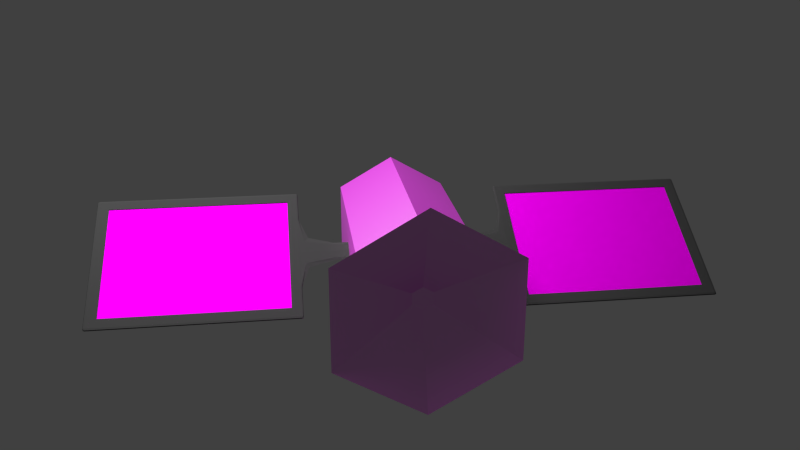 # Source: SS-Satellit.blend  (saved by Blender 2.73.0; exported with 4.5.12 LTS)
import bpy
from mathutils import Matrix  # noqa: F401  (used for matrix-valued properties, if any)

bpy.ops.wm.read_factory_settings(use_empty=True)
scene = bpy.context.scene
scene.name = 'Scene'

# ---- collections
col_collection_1 = bpy.data.collections.new('Collection 1'); scene.collection.children.link(col_collection_1)

# ---- images (referenced by path relative to the original .blend; pixels are not part of the script)
import os
ASSET_DIR = os.environ.get("B2B_ASSET_DIR", "")  # directory of the original .blend (textures are referenced by path, not embedded)
HERE = os.path.dirname(os.path.abspath(__file__))  # packed textures are extracted next to this script under _unpacked/

def load_image(name, relpath, width, height, colorspace="sRGB"):
    """Load a texture the original file referenced (path relative to the .blend, or extracted next to this script)."""
    p = next((c for c in (os.path.join(HERE, relpath), os.path.join(ASSET_DIR, relpath)) if relpath and os.path.exists(c)), "")
    if p:
        img = bpy.data.images.load(p, check_existing=True)
        img.name = name
    else:  # same state as the original file: an image datablock whose file is absent (Cycles renders it pink)
        img = bpy.data.images.new(name, width, height)
        img.source = "FILE"
        img.filepath = "//" + (relpath or name)
    img.colorspace_settings.name = colorspace
    return img
img_various0317_6_s_jpg_001 = load_image('Various0317_6_S.jpg.001', 'Various0317_6_S.jpg', 1024, 1024, 'sRGB')
img_metalgalvanized0019_1_s_jpg_001 = load_image('MetalGalvanized0019_1_S.jpg.001', 'MetalGalvanized0019_1_S.jpg', 1024, 1024, 'sRGB')
img_metal_bump_png_001 = load_image('metal bump.png.001', 'metal bump.png', 1024, 1024, 'Non-Color')

# ---- materials (node trees are filled in below, after node groups)
mat_material_003 = bpy.data.materials.new('Material.003')
mat_material_003.alpha_threshold = 0.0
mat_material_003.roughness = 0.5
mat_material_001 = bpy.data.materials.new('Material.001')
mat_material_001.alpha_threshold = 0.0
mat_material_001.roughness = 0.5
mat_material = bpy.data.materials.new('Material')
mat_material.alpha_threshold = 0.0
mat_material.roughness = 0.5
mat_material_004 = bpy.data.materials.new('Material.004')
mat_material_004.alpha_threshold = 0.0
mat_material_004.roughness = 0.5
mat_material_002 = bpy.data.materials.new('Material.002')
mat_material_002.alpha_threshold = 0.0
mat_material_002.roughness = 0.5

# ---- material node trees
mat_material_003.use_nodes = True; mat_material_003.node_tree.nodes.clear()
_N = mat_material_003.node_tree.nodes; _L = mat_material_003.node_tree.links
n0 = _N.new('ShaderNodeOutputMaterial'); n0.name = 'Material Output'; n0.location = (300, 300)
n1 = _N.new('ShaderNodeBsdfDiffuse'); n1.name = 'Diffuse BSDF'; n1.location = (41, 333)
n2 = _N.new('ShaderNodeTexImage'); n2.name = 'Image Texture'; n2.location = (-192, 357)
n2.width = 140
n2.image = img_various0317_6_s_jpg_001
_L.new(n1.outputs[0], n0.inputs[0])
_L.new(n2.outputs[0], n1.inputs[0])
n0.is_active_output = True
mat_material_001.use_nodes = True; mat_material_001.node_tree.nodes.clear()
_N = mat_material_001.node_tree.nodes; _L = mat_material_001.node_tree.links
n0 = _N.new('ShaderNodeOutputMaterial'); n0.name = 'Material Output'; n0.location = (419, 275)
n1 = _N.new('ShaderNodeMixShader'); n1.name = 'Mix Shader'; n1.location = (252, 286)
n2 = _N.new('ShaderNodeBsdfDiffuse'); n2.name = 'Diffuse BSDF'; n2.location = (36, 344)
n3 = _N.new('ShaderNodeTexImage'); n3.name = 'Image Texture'; n3.location = (-180, 384)
n3.width = 140
n3.image = img_metalgalvanized0019_1_s_jpg_001
n4 = _N.new('ShaderNodeBsdfAnisotropic'); n4.name = 'Glossy BSDF'; n4.location = (41, 184)
n4.distribution = 'GGX'
n4.inputs[1].default_value = 0.4183
n5 = _N.new('ShaderNodeTexImage'); n5.name = 'Image Texture.001'; n5.location = (-414, 111)
n5.width = 140
n5.image = img_metal_bump_png_001
n6 = _N.new('ShaderNodeBump'); n6.name = 'Bump'; n6.location = (-196, 111)
n6.inputs[0].default_value = 0.2636
n6.inputs[1].default_value = 0.1
n6.inputs[2].default_value = 1.0
_L.new(n2.outputs[0], n1.inputs[1])
_L.new(n1.outputs[0], n0.inputs[0])
_L.new(n4.outputs[0], n1.inputs[2])
_L.new(n3.outputs[0], n2.inputs[0])
_L.new(n6.outputs[0], n2.inputs[2])
_L.new(n6.outputs[0], n4.inputs[4])
_L.new(n5.outputs[0], n6.inputs[3])
n0.is_active_output = True
mat_material.use_nodes = True; mat_material.node_tree.nodes.clear()
_N = mat_material.node_tree.nodes; _L = mat_material.node_tree.links
n0 = _N.new('ShaderNodeOutputMaterial'); n0.name = 'Material Output'; n0.location = (300, 300)
n1 = _N.new('ShaderNodeEmission'); n1.name = 'Emission'; n1.location = (110, 300)
n1.inputs[0].default_value = (0.8, 0.8, 0.8, 1.0)
n1.inputs[1].default_value = 10.4
_L.new(n1.outputs[0], n0.inputs[0])
n0.is_active_output = True
mat_material_004.use_nodes = True; mat_material_004.node_tree.nodes.clear()
_N = mat_material_004.node_tree.nodes; _L = mat_material_004.node_tree.links
n0 = _N.new('ShaderNodeOutputMaterial'); n0.name = 'Material Output'; n0.location = (300, 300)
n1 = _N.new('ShaderNodeBsdfDiffuse'); n1.name = 'Diffuse BSDF'; n1.location = (10, 300)
n1.inputs[0].default_value = (0.05497, 0.05497, 0.05497, 1.0)
_L.new(n1.outputs[0], n0.inputs[0])
n0.is_active_output = True
mat_material_002.use_nodes = True; mat_material_002.node_tree.nodes.clear()
_N = mat_material_002.node_tree.nodes; _L = mat_material_002.node_tree.links
n0 = _N.new('ShaderNodeMixShader'); n0.name = 'Mix Shader'; n0.location = (187, 309)
n1 = _N.new('ShaderNodeOutputMaterial'); n1.name = 'Material Output'; n1.location = (391, 298)
n2 = _N.new('ShaderNodeBsdfDiffuse'); n2.name = 'Diffuse BSDF'; n2.location = (-90, 365)
n2.inputs[0].default_value = (0.2529, 0.2529, 0.2529, 1.0)
n3 = _N.new('ShaderNodeBsdfAnisotropic'); n3.name = 'Glossy BSDF'; n3.location = (-62, 190)
n3.distribution = 'GGX'
n3.inputs[1].default_value = 0.2236
_L.new(n2.outputs[0], n0.inputs[1])
_L.new(n0.outputs[0], n1.inputs[0])
_L.new(n3.outputs[0], n0.inputs[2])
n1.is_active_output = True

# ---- world
world_world = bpy.data.worlds.new('World'); scene.world = world_world
world_world.color = (0.05088, 0.05088, 0.05088)
world_world.use_sun_shadow = False
world_world.sun_shadow_jitter_overblur = 0.0
world_world.cycles.sampling_method = 'MANUAL'
world_world.cycles.sample_map_resolution = 256

# ---- cameras
cam_camera = bpy.data.cameras.new('Camera')
cam_camera.clip_end = 100.0
cam_camera.lens = 35.0
cam_camera.sensor_width = 32.0
cam_camera.sensor_height = 18.0
cam_camera.display_size = 2.0
cam_camera.dof.focus_distance = 0.0

# ---- meshes
me_plane_002 = bpy.data.meshes.new('Plane.002')
me_plane_002.from_pydata([(0.5191, -0.5348, -0.02275), (0.7632, -0.5348, -0.04346), (0.5191, 0.003055, -0.04226), (0.7632, 0.003055, -0.08074), (1.005, -0.5348, -0.02323), (1.005, 0.003055, -0.04315), (1.005, 0.5433, -0.02297), (0.7632, 0.5433, -0.04297), (0.5191, 0.5433, -0.02249), (1.005, 0.2075, -0.03811), (0.7632, 0.2075, -0.0713), (1.005, -0.2008, -0.03817), (0.7632, -0.2008, -0.07142), (0.6397, -0.5348, -0.03828), (0.886, -0.5348, -0.0384), (0.6397, 0.003055, -0.07112), (0.886, 0.003055, -0.07134), (1.094, 0.003055, -0.01427), (1.094, 0.5433, -0.007594), (0.5191, 0.2075, -0.03732), (0.5191, -0.2008, -0.03738), (0.4282, 0.5433, -0.006882), (0.4282, 0.003055, -0.01293), (1.094, -0.5348, -0.00768), (0.4282, -0.5348, -0.00696), (1.005, -0.8424, -0.007871), (0.7632, -0.8424, -0.01473), (0.5191, -0.8424, -0.007709), (0.6397, 0.5433, -0.03785), (0.886, 0.5433, -0.03797), (1.005, 0.8512, -0.00748), (0.7632, 0.8512, -0.01399), (0.5191, 0.8512, -0.007325), (0.886, 0.2075, -0.063), (0.6397, 0.2075, -0.0628), (0.886, -0.2008, -0.06311), (0.6397, -0.2008, -0.06291), (1.094, 0.2075, -0.0126), (1.094, -0.2008, -0.01262), (0.4282, 0.2075, -0.01142), (0.4282, -0.2008, -0.01144), (0.6397, -0.8424, -0.01297), (0.886, -0.8424, -0.01301), (1.094, -0.8424, -0.002603), (0.4282, -0.8424, -0.002359), (0.6397, 0.8512, -0.01233), (0.886, 0.8512, -0.01237), (1.094, 0.8512, -0.002473), (0.4282, 0.8512, -0.002241), (-0.5191, -0.5348, -0.02275), (-0.7632, -0.5348, -0.04346), (-0.5191, 0.003055, -0.04226), (-0.7632, 0.003055, -0.08074), (-1.005, -0.5348, -0.02323), (-1.005, 0.003055, -0.04315), (-1.005, 0.5433, -0.02297), (-0.7632, 0.5433, -0.04297), (-0.5191, 0.5433, -0.02249), (-1.005, 0.2075, -0.03811), (-0.7632, 0.2075, -0.0713), (-1.005, -0.2008, -0.03817), (-0.7632, -0.2008, -0.07142), (-0.6397, -0.5348, -0.03828), (-0.886, -0.5348, -0.0384), (-0.6397, 0.003055, -0.07112), (-0.886, 0.003055, -0.07134), (-1.094, 0.003055, -0.01427), (-1.094, 0.5433, -0.007594), (-0.5191, 0.2075, -0.03732), (-0.5191, -0.2008, -0.03738), (-0.4282, 0.5433, -0.006882), (-0.4282, 0.003055, -0.01293), (-1.094, -0.5348, -0.00768), (-0.4282, -0.5348, -0.00696), (-1.005, -0.8424, -0.007871), (-0.7632, -0.8424, -0.01473), (-0.5191, -0.8424, -0.007709), (-0.6397, 0.5433, -0.03785), (-0.886, 0.5433, -0.03797), (-1.005, 0.8512, -0.00748), (-0.7632, 0.8512, -0.01399), (-0.5191, 0.8512, -0.007325), (-0.886, 0.2075, -0.063), (-0.6397, 0.2075, -0.0628), (-0.886, -0.2008, -0.06311), (-0.6397, -0.2008, -0.06291), (-1.094, 0.2075, -0.0126), (-1.094, -0.2008, -0.01262), (-0.4282, 0.2075, -0.01142), (-0.4282, -0.2008, -0.01144), (-0.6397, -0.8424, -0.01297), (-0.886, -0.8424, -0.01301), (-1.094, -0.8424, -0.002603), (-0.4282, -0.8424, -0.002359), (-0.6397, 0.8512, -0.01233), (-0.886, 0.8512, -0.01237), (-1.094, 0.8512, -0.002473), (-0.4282, 0.8512, -0.002241)], [], [(0, 27, 44, 24), (0, 24, 40, 20), (0, 20, 36, 13), (0, 13, 41, 27), (1, 26, 41, 13), (1, 13, 36, 12), (1, 12, 35, 14), (1, 14, 42, 26), (2, 20, 40, 22), (2, 22, 39, 19), (2, 19, 34, 15), (2, 15, 36, 20), (3, 15, 34, 10), (3, 10, 33, 16), (3, 16, 35, 12), (3, 12, 36, 15), (4, 25, 42, 14), (4, 14, 35, 11), (4, 11, 38, 23), (4, 23, 43, 25), (5, 11, 35, 16), (5, 16, 33, 9), (5, 9, 37, 17), (5, 17, 38, 11), (6, 9, 33, 29), (6, 29, 46, 30), (6, 30, 47, 18), (6, 18, 37, 9), (7, 10, 34, 28), (7, 28, 45, 31), (7, 31, 46, 29), (7, 29, 33, 10), (8, 19, 39, 21), (8, 21, 48, 32), (8, 32, 45, 28), (8, 28, 34, 19), (49, 73, 93, 76), (49, 69, 89, 73), (49, 62, 85, 69), (49, 76, 90, 62), (50, 62, 90, 75), (50, 61, 85, 62), (50, 63, 84, 61), (50, 75, 91, 63), (51, 71, 89, 69), (51, 68, 88, 71), (51, 64, 83, 68), (51, 69, 85, 64), (52, 59, 83, 64), (52, 65, 82, 59), (52, 61, 84, 65), (52, 64, 85, 61), (53, 63, 91, 74), (53, 60, 84, 63), (53, 72, 87, 60), (53, 74, 92, 72), (54, 65, 84, 60), (54, 58, 82, 65), (54, 66, 86, 58), (54, 60, 87, 66), (55, 78, 82, 58), (55, 79, 95, 78), (55, 67, 96, 79), (55, 58, 86, 67), (56, 77, 83, 59), (56, 80, 94, 77), (56, 78, 95, 80), (56, 59, 82, 78), (57, 70, 88, 68), (57, 81, 97, 70), (57, 77, 94, 81), (57, 68, 83, 77)])
_uv = me_plane_002.uv_layers.new(name='UVMap')
_uv.uv.foreach_set('vector', [0.4305, 0.1816, 0.4305, 0.0, 0.498, 0.0, 0.498, 0.1816, 0.4305, 0.1816, 0.498, 0.1816, 0.498, 0.3788, 0.4305, 0.3788, 0.4305, 0.1816, 0.4305, 0.3788, 0.3409, 0.3788, 0.3409, 0.1816, 0.4305, 0.1816, 0.3409, 0.1816, 0.3409, 0.0, 0.4305, 0.0, 0.2491, 0.1816, 0.2491, 0.0, 0.3409, 0.0, 0.3409, 0.1816, 0.2491, 0.1816, 0.3409, 0.1816, 0.3409, 0.3788, 0.2491, 0.3788, 0.2491, 0.1816, 0.2491, 0.3788, 0.1578, 0.3788, 0.1578, 0.1816, 0.2491, 0.1816, 0.1578, 0.1816, 0.1578, 0.0, 0.2491, 0.0, 0.4305, 0.4992, 0.4305, 0.3788, 0.498, 0.3788, 0.498, 0.4992, 0.4305, 0.4992, 0.498, 0.4992, 0.498, 0.6199, 0.4305, 0.6199, 0.4305, 0.4992, 0.4305, 0.6199, 0.3409, 0.6199, 0.3409, 0.4992, 0.4305, 0.4992, 0.3409, 0.4992, 0.3409, 0.3788, 0.4305, 0.3788, 0.2491, 0.4992, 0.3409, 0.4992, 0.3409, 0.6199, 0.2491, 0.6199, 0.2491, 0.4992, 0.2491, 0.6199, 0.1578, 0.6199, 0.1578, 0.4992, 0.2491, 0.4992, 0.1578, 0.4992, 0.1578, 0.3788, 0.2491, 0.3788, 0.2491, 0.4992, 0.2491, 0.3788, 0.3409, 0.3788, 0.3409, 0.4992, 0.06976, 0.1816, 0.06976, 0.0, 0.1578, 0.0, 0.1578, 0.1816, 0.06976, 0.1816, 0.1578, 0.1816, 0.1578, 0.3788, 0.06976, 0.3788, 0.06976, 0.1816, 0.06976, 0.3788, 0.0033, 0.3788, 0.0033, 0.1816, 0.06976, 0.1816, 0.0033, 0.1816, 0.0033, 2.98e-08, 0.06976, 0.0, 0.06976, 0.4992, 0.06976, 0.3788, 0.1578, 0.3788, 0.1578, 0.4992, 0.06976, 0.4992, 0.1578, 0.4992, 0.1578, 0.6199, 0.06976, 0.6199, 0.06976, 0.4992, 0.06976, 0.6199, 0.0033, 0.6199, 0.0033, 0.4992, 0.06976, 0.4992, 0.0033, 0.4992, 0.0033, 0.3788, 0.06976, 0.3788, 0.06976, 0.8181, 0.06976, 0.6199, 0.1578, 0.6199, 0.1578, 0.8181, 0.06976, 0.8181, 0.1578, 0.8181, 0.1578, 1.0, 0.06976, 1.0, 0.06976, 0.8181, 0.06976, 1.0, 0.0033, 1.0, 0.0033, 0.8181, 0.06976, 0.8181, 0.0033, 0.8181, 0.0033, 0.6199, 0.06976, 0.6199, 0.2491, 0.8181, 0.2491, 0.6199, 0.3409, 0.6199, 0.3409, 0.8181, 0.2491, 0.8181, 0.3409, 0.8181, 0.3409, 1.0, 0.2491, 1.0, 0.2491, 0.8181, 0.2491, 1.0, 0.1578, 1.0, 0.1578, 0.8181, 0.2491, 0.8181, 0.1578, 0.8181, 0.1578, 0.6199, 0.2491, 0.6199, 0.4305, 0.8181, 0.4305, 0.6199, 0.498, 0.6199, 0.498, 0.8181, 0.4305, 0.8181, 0.498, 0.8181, 0.498, 1.0, 0.4305, 1.0, 0.4305, 0.8181, 0.4305, 1.0, 0.3409, 1.0, 0.3409, 0.8181, 0.4305, 0.8181, 0.3409, 0.8181, 0.3409, 0.6199, 0.4305, 0.6199, 0.5655, 0.1816, 0.498, 0.1816, 0.498, 2.98e-08, 0.5655, 2.98e-08, 0.5655, 0.1816, 0.5655, 0.3788, 0.498, 0.3788, 0.498, 0.1816, 0.5655, 0.1816, 0.6551, 0.1816, 0.6551, 0.3788, 0.5655, 0.3788, 0.5655, 0.1816, 0.5655, 2.98e-08, 0.6551, 2.98e-08, 0.6551, 0.1816, 0.7469, 0.1816, 0.6551, 0.1816, 0.6551, 2.98e-08, 0.7469, 2.98e-08, 0.7469, 0.1816, 0.7469, 0.3788, 0.6551, 0.3788, 0.6551, 0.1816, 0.7469, 0.1816, 0.8382, 0.1816, 0.8382, 0.3788, 0.7469, 0.3788, 0.7469, 0.1816, 0.7469, 2.98e-08, 0.8382, 2.98e-08, 0.8382, 0.1816, 0.5655, 0.4992, 0.498, 0.4992, 0.498, 0.3788, 0.5655, 0.3788, 0.5655, 0.4992, 0.5655, 0.6199, 0.498, 0.6199, 0.498, 0.4992, 0.5655, 0.4992, 0.6551, 0.4992, 0.6551, 0.6199, 0.5655, 0.6199, 0.5655, 0.4992, 0.5655, 0.3788, 0.6551, 0.3788, 0.6551, 0.4992, 0.7469, 0.4992, 0.7469, 0.6199, 0.6551, 0.6199, 0.6551, 0.4992, 0.7469, 0.4992, 0.8382, 0.4992, 0.8382, 0.6199, 0.7469, 0.6199, 0.7469, 0.4992, 0.7469, 0.3788, 0.8382, 0.3788, 0.8382, 0.4992, 0.7469, 0.4992, 0.6551, 0.4992, 0.6551, 0.3788, 0.7469, 0.3788, 0.9263, 0.1816, 0.8382, 0.1816, 0.8382, 2.98e-08, 0.9263, 2.98e-08, 0.9263, 0.1816, 0.9263, 0.3788, 0.8382, 0.3788, 0.8382, 0.1816, 0.9263, 0.1816, 0.9927, 0.1816, 0.9927, 0.3788, 0.9263, 0.3788, 0.9263, 0.1816, 0.9263, 2.98e-08, 0.9927, 0.0, 0.9927, 0.1816, 0.9263, 0.4992, 0.8382, 0.4992, 0.8382, 0.3788, 0.9263, 0.3788, 0.9263, 0.4992, 0.9263, 0.6199, 0.8382, 0.6199, 0.8382, 0.4992, 0.9263, 0.4992, 0.9927, 0.4992, 0.9927, 0.6199, 0.9263, 0.6199, 0.9263, 0.4992, 0.9263, 0.3788, 0.9927, 0.3788, 0.9927, 0.4992, 0.9263, 0.8181, 0.8382, 0.8181, 0.8382, 0.6199, 0.9263, 0.6199, 0.9263, 0.8181, 0.9263, 1.0, 0.8382, 1.0, 0.8382, 0.8181, 0.9263, 0.8181, 0.9927, 0.8181, 0.9927, 1.0, 0.9263, 1.0, 0.9263, 0.8181, 0.9263, 0.6199, 0.9927, 0.6199, 0.9927, 0.8181, 0.7469, 0.8181, 0.6551, 0.8181, 0.6551, 0.6199, 0.7469, 0.6199, 0.7469, 0.8181, 0.7469, 1.0, 0.6551, 1.0, 0.6551, 0.8181, 0.7469, 0.8181, 0.8382, 0.8181, 0.8382, 1.0, 0.7469, 1.0, 0.7469, 0.8181, 0.7469, 0.6199, 0.8382, 0.6199, 0.8382, 0.8181, 0.5655, 0.8181, 0.498, 0.8181, 0.498, 0.6199, 0.5655, 0.6199, 0.5655, 0.8181, 0.5655, 1.0, 0.498, 1.0, 0.498, 0.8181, 0.5655, 0.8181, 0.6551, 0.8181, 0.6551, 1.0, 0.5655, 1.0, 0.5655, 0.8181, 0.5655, 0.6199, 0.6551, 0.6199, 0.6551, 0.8181])
me_plane_002.materials.append(mat_material_003)
me_plane_002.use_remesh_preserve_volume = False
me_plane_002.use_remesh_preserve_attributes = False
me_plane_002.use_mirror_vertex_groups = False
me_plane_002.update()
me_cylinder_001 = bpy.data.meshes.new('Cylinder.001')
me_cylinder_001.from_pydata([(0.0, 1.0, -1.0), (0.0, 1.0, 1.0), (0.866, 0.5, -1.0), (0.866, 0.5, 1.0), (0.866, -0.5, -1.0), (0.866, -0.5, 1.0), (-8.742e-08, -1.0, -1.0), (-8.742e-08, -1.0, 1.0), (-0.866, -0.5, -1.0), (-0.866, -0.5, 1.0), (-0.866, 0.5, -1.0), (-0.866, 0.5, 1.0), (0.1504, 0.08681, 1.0), (2.844e-08, 0.1736, 1.0), (0.1504, -0.08681, 1.0), (-2.108e-09, -0.1736, 1.0), (-0.1504, -0.08681, 1.0), (-0.1504, 0.08681, 1.0)], [], [(0, 1, 3, 2), (2, 3, 5, 4), (4, 5, 7, 6), (6, 7, 9, 8), (10, 11, 1, 0), (8, 9, 11, 10), (0, 2, 4, 6, 8, 10), (13, 12, 3, 1), (12, 14, 5, 3), (14, 15, 7, 5), (15, 16, 9, 7), (16, 17, 11, 9), (17, 13, 1, 11)])
_uv = me_cylinder_001.uv_layers.new(name='UVMap')
_uv.uv.foreach_set('vector', [2.207, 0.5, 2.207, 2.207, 1.4, 2.207, 1.4, 0.5, 0.1903, 2.207, 0.1903, 0.5, 0.5936, 0.5, 0.5936, 2.207, 0.5936, 2.207, 0.5936, 0.5, 1.4, 0.5, 1.4, 2.207, 0.4064, 0.5, -1.207, 0.5, -1.207, 0.07335, 0.4064, 0.07335, 0.4064, -0.7799, -1.207, -0.7799, -1.207, -1.207, 0.4064, -1.207, 0.4064, 0.07335, -1.207, 0.07335, -1.207, -0.7799, 0.4064, -0.7799, -0.5081, 2.207, -1.207, 1.78, -1.207, 0.9266, -0.5081, 0.5, 0.1903, 0.9266, 0.1903, 1.78, 1.226, -0.4274, 1.105, -0.5014, 1.105, -1.207, 1.803, -0.7799, 1.105, -0.5014, 0.9836, -0.4274, 0.4064, -0.7799, 1.105, -1.207, 0.9836, -0.4274, 0.9836, -0.2792, 0.4064, 0.07335, 0.4064, -0.7799, 0.9836, -0.2792, 1.105, -0.2052, 1.105, 0.5, 0.4064, 0.07335, 1.105, -0.2052, 1.226, -0.2792, 1.803, 0.07335, 1.105, 0.5, 1.226, -0.2792, 1.226, -0.4274, 1.803, -0.7799, 1.803, 0.07335])
me_cylinder_001.materials.append(mat_material_001)
me_cylinder_001.use_remesh_preserve_volume = False
me_cylinder_001.use_remesh_preserve_attributes = False
me_cylinder_001.use_mirror_vertex_groups = False
me_cylinder_001.update()
me_plane_001 = bpy.data.meshes.new('Plane.001')
me_plane_001.from_pydata([(-1.0, -1.0, 0.0), (1.0, -1.0, 0.0), (-1.0, 1.0, 0.0), (1.0, 1.0, 0.0)], [], [(0, 1, 3, 2)])
me_plane_001.materials.append(mat_material)
me_plane_001.use_remesh_preserve_volume = False
me_plane_001.use_remesh_preserve_attributes = False
me_plane_001.use_mirror_vertex_groups = False
me_plane_001.update()
me_plane = bpy.data.meshes.new('Plane')
me_plane.from_pydata([(0.5191, -0.5348, -0.1011), (0.7632, -0.5348, -0.1146), (0.5191, 0.003055, -0.1146), (0.7632, 0.003055, -0.1416), (1.005, -0.5348, -0.1011), (1.005, 0.003055, -0.1146), (1.005, 0.5433, -0.1011), (0.7632, 0.5433, -0.1146), (0.5191, 0.5433, -0.1011), (1.13, 0.003055, 0.1004), (0.4282, 0.8512, 0.1022), (0.4282, 0.8512, -0.1928), (1.094, 0.8512, 0.1014), (1.094, 0.8512, -0.1928), (0.886, 0.8512, -0.2102), (0.6397, 0.8512, -0.2102), (0.3897, 0.8512, -0.1525), (1.136, 0.8512, -0.1525), (0.886, 0.8512, 0.06756), (0.6397, 0.8512, 0.0677), (0.3897, 0.8512, 0.07215), (1.136, 0.8512, 0.07202), (0.4282, -0.8424, 0.1018), (0.4282, -0.8424, -0.1928), (1.094, -0.8424, 0.101), (1.094, -0.8424, -0.1928), (0.886, -0.8424, -0.2102), (0.6397, -0.8424, -0.2102), (0.3897, -0.8424, -0.1525), (1.136, -0.8424, -0.1525), (0.886, -0.8424, 0.06535), (0.6397, -0.8424, 0.06549), (0.3897, -0.8424, 0.07213), (1.136, -0.8424, 0.07199), (0.4282, -0.2008, -0.2102), (0.4282, 0.2075, -0.2102), (1.005, 0.2075, -0.1112), (0.7632, 0.2075, -0.1348), (1.005, -0.2008, -0.1112), (0.7632, -0.2008, -0.1348), (0.6397, -0.5348, -0.1112), (0.886, -0.5348, -0.1112), (0.6397, 0.003055, -0.1348), (0.886, 0.003055, -0.1348), (1.094, -0.5348, -0.09094), (1.094, 0.003055, -0.09432), (1.094, 0.003055, -0.01427), (1.094, 0.5433, -0.007594), (0.5191, 0.2075, -0.1112), (0.5191, -0.2008, -0.1112), (0.4282, 0.003055, -0.09432), (0.4282, -0.5348, -0.09094), (0.4282, 0.5433, -0.006882), (0.4282, 0.003055, -0.01293), (1.094, -0.5348, -0.00768), (0.4282, -0.5348, -0.00696), (1.005, -0.8424, -0.007871), (1.005, -0.8424, -0.09094), (0.7632, -0.8424, -0.09432), (0.5191, -0.8424, -0.09094), (0.7632, -0.8424, -0.01473), (0.5191, -0.8424, -0.007709), (0.6397, 0.5433, -0.1112), (0.886, 0.5433, -0.1112), (1.094, 0.5433, -0.09094), (0.4282, 0.5433, -0.09094), (1.005, 0.8512, -0.00748), (1.005, 0.8512, -0.09094), (0.7632, 0.8512, -0.09432), (0.5191, 0.8512, -0.09094), (0.7632, 0.8512, -0.01399), (0.5191, 0.8512, -0.007325), (0.4282, 0.9931, -0.1525), (0.4282, -0.9917, -0.1525), (0.4282, -0.2008, 0.07074), (0.4282, 0.2075, 0.07081), (0.4282, 0.9931, 0.07207), (0.4282, -0.9917, 0.072), (1.094, -0.2008, -0.2102), (1.094, 0.2075, -0.2102), (1.094, 0.9931, -0.1525), (1.094, -0.9917, -0.1525), (1.094, -0.2008, 0.06669), (1.094, 0.2075, 0.06676), (1.094, 0.9931, 0.07204), (1.094, -0.9917, 0.07196), (0.3691, -0.1774, -0.166), (0.3691, 0.1838, -0.166), (0.3908, 0.9877, -0.1233), (0.6397, 0.9931, -0.1525), (0.886, 0.9931, -0.1525), (0.886, -0.9917, -0.1525), (0.6397, -0.9917, -0.1525), (0.3908, -0.9853, -0.1233), (1.136, -0.2008, -0.1525), (1.136, 0.2075, -0.1525), (1.134, 0.9877, -0.1233), (1.134, -0.9853, -0.1233), (0.3691, -0.1774, 0.08501), (0.3691, 0.1838, 0.08501), (0.3908, 0.9877, 0.04325), (0.6397, 0.9931, 0.07047), (0.886, 0.9931, 0.07046), (0.886, -0.9917, 0.07009), (0.6397, -0.9917, 0.0701), (0.3908, -0.9853, 0.04325), (1.136, -0.2008, 0.07032), (1.136, 0.2075, 0.07032), (1.134, 0.9877, 0.04324), (1.134, -0.9853, 0.04323), (1.13, 0.8512, 0.1083), (0.5191, 0.8512, 0.08483), (0.7632, 0.8512, 0.06199), (1.13, 0.8512, -0.19), (1.13, 0.9723, 0.1096), (0.5191, 0.8512, -0.2015), (0.7632, 0.8512, -0.2131), (0.3882, 0.8512, -0.04002), (1.138, 0.8512, -0.04002), (1.005, 0.8512, -0.2015), (1.005, 0.8512, 0.0843), (0.3941, 0.8512, -0.19), (0.3941, 0.8512, 0.1088), (0.4282, 0.9723, 0.1085), (0.4282, 0.5433, -0.2015), (1.094, 0.9723, 0.1083), (1.094, 0.5433, -0.2015), (0.3897, 0.5433, -0.1525), (1.136, 0.5433, -0.1525), (0.3897, 0.5433, 0.07157), (1.136, 0.5433, 0.07116), (1.13, -0.8424, 0.1082), (0.5191, -0.8424, 0.08351), (0.7632, -0.8424, 0.05948), (1.13, -0.8424, -0.19), (0.5191, -0.8424, -0.2015), (0.7632, -0.8424, -0.2131), (1.138, -0.8424, -0.04002), (0.3882, -0.8424, -0.04002), (1.005, -0.8424, -0.2015), (1.005, -0.8424, 0.08296), (0.3941, -0.8424, -0.19), (0.3941, -0.8424, 0.1087), (0.4282, -0.5348, 0.08608), (0.4282, -0.9669, -0.19), (1.094, -0.5348, 0.08361), (1.094, -0.9669, -0.19), (0.886, -0.9669, -0.19), (0.6397, -0.9669, -0.19), (0.3897, -0.9669, -0.1525), (1.136, -0.9669, -0.1525), (0.886, -0.9669, 0.1006), (0.6397, -0.9669, 0.1006), (0.3897, -0.9669, 0.07237), (1.136, -0.9669, 0.07234), (0.4282, -0.9669, 0.1082), (0.4282, 0.003055, 0.06563), (0.4282, 0.5433, 0.08634), (0.4282, -0.5348, -0.2015), (0.4282, 0.003055, -0.2131), (0.4282, 0.9723, -0.19), (0.4282, 1.0, -0.04002), (0.4282, -1.0, -0.04002), (0.5191, 0.9931, -0.1525), (0.3941, -0.9917, -0.1525), (0.5191, 0.9931, 0.07126), (0.3941, -0.9917, 0.07237), (1.094, 0.5433, 0.08391), (1.094, 0.003055, 0.06105), (1.094, -0.9669, 0.108), (1.094, 0.9723, -0.19), (1.094, 0.003055, -0.2131), (1.094, -0.5348, -0.2015), (1.094, -1.0, -0.04002), (1.094, 1.0, -0.04002), (1.13, -0.2008, -0.19), (1.13, 0.2075, -0.19), (1.13, 0.9931, -0.1525), (1.005, -0.9917, -0.1525), (1.13, -0.2008, 0.1015), (1.13, 0.2075, 0.1015), (1.13, 0.9931, 0.07235), (1.005, -0.9917, 0.07101), (1.136, 0.9931, -0.04002), (0.3897, -0.9917, -0.04002), (0.3897, 0.9931, -0.04002), (0.3569, -0.2355, -0.04002), (1.136, -0.9917, -0.04002), (0.3569, 0.2422, -0.04002), (0.886, -1.0, -0.04002), (0.6397, -1.0, -0.04002), (0.6397, 1.0, -0.04002), (0.886, 1.0, -0.04002), (1.138, 0.2075, -0.04002), (1.138, -0.2008, -0.04002), (0.886, 0.9723, -0.19), (0.6397, 0.9723, -0.19), (0.3897, 0.9723, -0.1525), (0.3584, 0.003055, -0.19), (0.3897, -0.5348, -0.1525), (0.2632, -0.101, -0.1525), (0.3941, -0.2008, -0.19), (0.2632, 0.1071, -0.1525), (0.3941, 0.2075, -0.19), (0.3941, 0.9931, -0.1525), (0.7632, 0.9931, -0.1525), (1.005, 0.9931, -0.1525), (0.7632, -0.9917, -0.1525), (0.5191, -0.9917, -0.1525), (1.136, -0.5348, -0.1525), (1.136, 0.003055, -0.1525), (1.136, 0.9723, -0.1525), (1.13, -0.9917, -0.1525), (0.886, 0.2075, -0.1289), (0.6397, 0.2075, -0.1289), (0.886, -0.2008, -0.1289), (0.6397, -0.2008, -0.1289), (1.094, 0.2075, -0.0126), (1.094, -0.2008, -0.01262), (1.094, 0.2075, -0.09347), (1.094, -0.2008, -0.09347), (0.4282, 0.2075, -0.01142), (0.4282, -0.2008, -0.01144), (0.4282, 0.2075, -0.09347), (0.4282, -0.2008, -0.09347), (0.6397, -0.8424, -0.01297), (0.886, -0.8424, -0.01301), (0.6397, -0.8424, -0.09347), (0.886, -0.8424, -0.09347), (1.094, -0.8424, -0.08841), (1.094, -0.8424, -0.002603), (0.4282, -0.8424, -0.08841), (0.4282, -0.8424, -0.002359), (0.6397, 0.8512, -0.01233), (0.886, 0.8512, -0.01237), (0.6397, 0.8512, -0.09347), (0.886, 0.8512, -0.09347), (1.094, 0.8512, -0.08841), (1.094, 0.8512, -0.002473), (0.4282, 0.8512, -0.08841), (0.4282, 0.8512, -0.002241), (0.886, 0.9723, 0.102), (0.6397, 0.9723, 0.1021), (0.3897, 0.9723, 0.07238), (0.3584, 0.003055, 0.1083), (0.3897, -0.5348, 0.07156), (0.2632, -0.101, 0.07243), (0.3941, -0.2008, 0.1042), (0.2632, 0.1071, 0.07243), (0.3941, 0.2075, 0.1042), (0.3941, 0.9931, 0.07238), (0.7632, 0.9931, 0.0702), (1.005, 0.9931, 0.07124), (0.7632, -0.9917, 0.06978), (0.5191, -0.9917, 0.07104), (1.136, -0.5348, 0.07115), (1.136, 0.003055, 0.07004), (1.136, 0.9723, 0.07235), (1.13, -0.9917, 0.07234), (1.13, 0.5433, 0.1048), (1.13, 0.5433, -0.19), (0.3882, 0.9723, -0.04002), (1.138, 0.5433, -0.04002), (0.3941, 0.5433, -0.19), (0.3941, 0.5433, 0.1065), (1.13, -0.9669, 0.1095), (0.5191, -0.9669, 0.1044), (0.7632, -0.9669, 0.09933), (1.13, -0.9669, -0.19), (0.5191, -0.9669, -0.19), (0.7632, -0.9669, -0.19), (1.138, -0.9669, -0.04002), (0.3882, -0.5348, -0.04002), (1.005, -0.9669, -0.19), (1.005, -0.9669, 0.1043), (0.3941, -0.9669, -0.19), (0.3941, -0.9669, 0.1097), (0.3941, -0.5348, 0.1064), (0.3941, 0.003055, 0.1034), (0.3941, 0.9723, 0.1097), (0.3941, -0.5348, -0.19), (0.3941, 0.003055, -0.19), (0.3941, 0.9723, -0.19), (0.5191, 1.0, -0.04002), (0.3941, -1.0, -0.04002), (1.005, 0.9723, 0.1052), (1.005, 0.9723, -0.19), (1.005, -1.0, -0.04002), (1.13, 1.0, -0.04002), (0.5191, -1.0, -0.04002), (1.138, 0.9723, -0.04002), (1.005, 1.0, -0.04002), (0.3882, -0.9669, -0.04002), (0.3941, 1.0, -0.04002), (0.3882, 0.5433, -0.04002), (1.138, -0.5348, -0.04002), (0.2632, -0.1357, -0.04002), (1.13, -1.0, -0.04002), (0.2632, 0.1418, -0.04002), (0.7632, -1.0, -0.04002), (0.7632, 1.0, -0.04002), (1.138, 0.003055, -0.04002), (0.7632, 0.9723, -0.19), (0.5191, 0.9723, -0.19), (0.2632, 0.003055, -0.19), (1.13, -0.5348, -0.19), (1.13, 0.003055, -0.19), (1.13, 0.9723, -0.19), (0.7632, 0.9723, 0.101), (0.5191, 0.9723, 0.1052), (0.2632, 0.003055, 0.1099), (1.13, -0.5348, 0.1048), (-0.5191, -0.5348, -0.1011), (-0.7632, -0.5348, -0.1146), (-0.5191, 0.003055, -0.1146), (-0.7632, 0.003055, -0.1416), (-1.005, -0.5348, -0.1011), (-1.005, 0.003055, -0.1146), (-1.005, 0.5433, -0.1011), (-0.7632, 0.5433, -0.1146), (-0.5191, 0.5433, -0.1011), (-1.13, 0.003055, 0.1004), (0.0, -0.101, -0.1525), (0.0, 0.1071, -0.1525), (0.0, -0.101, 0.07243), (0.0, 0.1071, 0.07243), (-0.4282, 0.8512, 0.1022), (-0.4282, 0.8512, -0.1928), (-1.094, 0.8512, 0.1014), (-1.094, 0.8512, -0.1928), (-0.886, 0.8512, -0.2102), (-0.6397, 0.8512, -0.2102), (-0.3897, 0.8512, -0.1525), (-1.136, 0.8512, -0.1525), (-0.886, 0.8512, 0.06756), (-0.6397, 0.8512, 0.0677), (-0.3897, 0.8512, 0.07215), (-1.136, 0.8512, 0.07202), (-0.4282, -0.8424, 0.1018), (-0.4282, -0.8424, -0.1928), (-1.094, -0.8424, 0.101), (-1.094, -0.8424, -0.1928), (-0.886, -0.8424, -0.2102), (-0.6397, -0.8424, -0.2102), (-0.3897, -0.8424, -0.1525), (-1.136, -0.8424, -0.1525), (-0.886, -0.8424, 0.06535), (-0.6397, -0.8424, 0.06549), (-0.3897, -0.8424, 0.07213), (-1.136, -0.8424, 0.07199), (-0.4282, -0.2008, -0.2102), (-0.4282, 0.2075, -0.2102), (0.0, 0.003055, 1.187e-09), (-1.005, 0.2075, -0.1112), (-0.7632, 0.2075, -0.1348), (-1.005, -0.2008, -0.1112), (-0.7632, -0.2008, -0.1348), (-0.6397, -0.5348, -0.1112), (-0.886, -0.5348, -0.1112), (0.0, 0.003055, -0.08756), (-0.6397, 0.003055, -0.1348), (-0.886, 0.003055, -0.1348), (0.0, -0.1357, -0.04378), (0.0, 0.1418, -0.04378), (-1.094, -0.5348, -0.09094), (-1.094, 0.003055, -0.09432), (-1.094, 0.003055, -0.01427), (-1.094, 0.5433, -0.007594), (-0.5191, 0.2075, -0.1112), (-0.5191, -0.2008, -0.1112), (-0.4282, 0.003055, -0.09432), (-0.4282, -0.5348, -0.09094), (-0.4282, 0.5433, -0.006882), (-0.4282, 0.003055, -0.01293), (-1.094, -0.5348, -0.00768), (-0.4282, -0.5348, -0.00696), (-1.005, -0.8424, -0.007871), (-1.005, -0.8424, -0.09094), (-0.7632, -0.8424, -0.09432), (-0.5191, -0.8424, -0.09094), (-0.7632, -0.8424, -0.01473), (-0.5191, -0.8424, -0.007709), (-0.6397, 0.5433, -0.1112), (-0.886, 0.5433, -0.1112), (-1.094, 0.5433, -0.09094), (-0.4282, 0.5433, -0.09094), (-1.005, 0.8512, -0.00748), (-1.005, 0.8512, -0.09094), (-0.7632, 0.8512, -0.09432), (-0.5191, 0.8512, -0.09094), (-0.7632, 0.8512, -0.01399), (-0.5191, 0.8512, -0.007325), (-0.4282, 0.9931, -0.1525), (-0.4282, -0.9917, -0.1525), (-0.4282, -0.2008, 0.07074), (-0.4282, 0.2075, 0.07081), (-0.4282, 0.9931, 0.07207), (-0.4282, -0.9917, 0.072), (-1.094, -0.2008, -0.2102), (-1.094, 0.2075, -0.2102), (-1.094, 0.9931, -0.1525), (-1.094, -0.9917, -0.1525), (-1.094, -0.2008, 0.06669), (-1.094, 0.2075, 0.06676), (-1.094, 0.9931, 0.07204), (-1.094, -0.9917, 0.07196), (-0.3691, -0.1774, -0.166), (-0.3691, 0.1838, -0.166), (-0.3908, 0.9877, -0.1233), (-0.6397, 0.9931, -0.1525), (-0.886, 0.9931, -0.1525), (-0.886, -0.9917, -0.1525), (-0.6397, -0.9917, -0.1525), (-0.3908, -0.9853, -0.1233), (-1.136, -0.2008, -0.1525), (-1.136, 0.2075, -0.1525), (-1.134, 0.9877, -0.1233), (-1.134, -0.9853, -0.1233), (-0.3691, -0.1774, 0.08501), (-0.3691, 0.1838, 0.08501), (-0.3908, 0.9877, 0.04325), (-0.6397, 0.9931, 0.07047), (-0.886, 0.9931, 0.07046), (-0.886, -0.9917, 0.07009), (-0.6397, -0.9917, 0.0701), (-0.3908, -0.9853, 0.04325), (-1.136, -0.2008, 0.07032), (-1.136, 0.2075, 0.07032), (-1.134, 0.9877, 0.04324), (-1.134, -0.9853, 0.04323), (-1.13, 0.8512, 0.1083), (-0.5191, 0.8512, 0.08483), (-0.7632, 0.8512, 0.06199), (-1.13, 0.8512, -0.19), (-1.13, 0.9723, 0.1096), (-0.5191, 0.8512, -0.2015), (-0.7632, 0.8512, -0.2131), (-0.3882, 0.8512, -0.04002), (-1.138, 0.8512, -0.04002), (-1.005, 0.8512, -0.2015), (-1.005, 0.8512, 0.0843), (-0.3941, 0.8512, -0.19), (-0.3941, 0.8512, 0.1088), (-0.4282, 0.9723, 0.1085), (-0.4282, 0.5433, -0.2015), (-1.094, 0.9723, 0.1083), (-1.094, 0.5433, -0.2015), (-0.3897, 0.5433, -0.1525), (-1.136, 0.5433, -0.1525), (-0.3897, 0.5433, 0.07157), (-1.136, 0.5433, 0.07116), (-1.13, -0.8424, 0.1082), (-0.5191, -0.8424, 0.08351), (-0.7632, -0.8424, 0.05948), (-1.13, -0.8424, -0.19), (-0.5191, -0.8424, -0.2015), (-0.7632, -0.8424, -0.2131), (-1.138, -0.8424, -0.04002), (-0.3882, -0.8424, -0.04002), (-1.005, -0.8424, -0.2015), (-1.005, -0.8424, 0.08296), (-0.3941, -0.8424, -0.19), (-0.3941, -0.8424, 0.1087), (-0.4282, -0.5348, 0.08608), (-0.4282, -0.9669, -0.19), (-1.094, -0.5348, 0.08361), (-1.094, -0.9669, -0.19), (-0.886, -0.9669, -0.19), (-0.6397, -0.9669, -0.19), (-0.3897, -0.9669, -0.1525), (-1.136, -0.9669, -0.1525), (-0.886, -0.9669, 0.1006), (-0.6397, -0.9669, 0.1006), (-0.3897, -0.9669, 0.07237), (-1.136, -0.9669, 0.07234), (-0.4282, -0.9669, 0.1082), (-0.4282, 0.003055, 0.06563), (-0.4282, 0.5433, 0.08634), (-0.4282, -0.5348, -0.2015), (-0.4282, 0.003055, -0.2131), (-0.4282, 0.9723, -0.19), (-0.4282, 1.0, -0.04002), (-0.4282, -1.0, -0.04002), (-0.5191, 0.9931, -0.1525), (-0.3941, -0.9917, -0.1525), (-0.5191, 0.9931, 0.07126), (-0.3941, -0.9917, 0.07237), (-1.094, 0.5433, 0.08391), (-1.094, 0.003055, 0.06105), (-1.094, -0.9669, 0.108), (-1.094, 0.9723, -0.19), (-1.094, 0.003055, -0.2131), (-1.094, -0.5348, -0.2015), (-1.094, -1.0, -0.04002), (-1.094, 1.0, -0.04002), (-1.13, -0.2008, -0.19), (-1.13, 0.2075, -0.19), (-1.13, 0.9931, -0.1525), (-1.005, -0.9917, -0.1525), (-1.13, -0.2008, 0.1015), (-1.13, 0.2075, 0.1015), (-1.13, 0.9931, 0.07235), (-1.005, -0.9917, 0.07101), (-1.136, 0.9931, -0.04002), (-0.3897, -0.9917, -0.04002), (-0.3897, 0.9931, -0.04002), (-0.3569, -0.2355, -0.04002), (-1.136, -0.9917, -0.04002), (0.0, 0.1418, -0.04002), (-0.3569, 0.2422, -0.04002), (-0.886, -1.0, -0.04002), (-0.6397, -1.0, -0.04002), (-0.6397, 1.0, -0.04002), (-0.886, 1.0, -0.04002), (-1.138, 0.2075, -0.04002), (-1.138, -0.2008, -0.04002), (0.0, -0.1357, -0.04002), (-0.886, 0.9723, -0.19), (-0.6397, 0.9723, -0.19), (-0.3897, 0.9723, -0.1525), (-0.3584, 0.003055, -0.19), (0.0, 0.003055, -0.19), (-0.3897, -0.5348, -0.1525), (-0.2632, -0.101, -0.1525), (-0.3941, -0.2008, -0.19), (-0.2632, 0.1071, -0.1525), (-0.3941, 0.2075, -0.19), (-0.3941, 0.9931, -0.1525), (-0.7632, 0.9931, -0.1525), (-1.005, 0.9931, -0.1525), (-0.7632, -0.9917, -0.1525), (-0.5191, -0.9917, -0.1525), (-1.136, -0.5348, -0.1525), (-1.136, 0.003055, -0.1525), (-1.136, 0.9723, -0.1525), (-1.13, -0.9917, -0.1525), (-0.886, 0.2075, -0.1289), (-0.6397, 0.2075, -0.1289), (-0.886, -0.2008, -0.1289), (-0.6397, -0.2008, -0.1289), (-1.094, 0.2075, -0.0126), (-1.094, -0.2008, -0.01262), (-1.094, 0.2075, -0.09347), (-1.094, -0.2008, -0.09347), (-0.4282, 0.2075, -0.01142), (-0.4282, -0.2008, -0.01144), (-0.4282, 0.2075, -0.09347), (-0.4282, -0.2008, -0.09347), (-0.6397, -0.8424, -0.01297), (-0.886, -0.8424, -0.01301), (-0.6397, -0.8424, -0.09347), (-0.886, -0.8424, -0.09347), (-1.094, -0.8424, -0.08841), (-1.094, -0.8424, -0.002603), (-0.4282, -0.8424, -0.08841), (-0.4282, -0.8424, -0.002359), (-0.6397, 0.8512, -0.01233), (-0.886, 0.8512, -0.01237), (-0.6397, 0.8512, -0.09347), (-0.886, 0.8512, -0.09347), (-1.094, 0.8512, -0.08841), (-1.094, 0.8512, -0.002473), (-0.4282, 0.8512, -0.08841), (-0.4282, 0.8512, -0.002241), (-0.886, 0.9723, 0.102), (-0.6397, 0.9723, 0.1021), (-0.3897, 0.9723, 0.07238), (-0.3584, 0.003055, 0.1083), (0.0, 0.003055, 0.1099), (-0.3897, -0.5348, 0.07156), (-0.2632, -0.101, 0.07243), (-0.3941, -0.2008, 0.1042), (-0.2632, 0.1071, 0.07243), (-0.3941, 0.2075, 0.1042), (-0.3941, 0.9931, 0.07238), (-0.7632, 0.9931, 0.0702), (-1.005, 0.9931, 0.07124), (0.0, 0.1071, -0.01095), (-0.7632, -0.9917, 0.06978), (-0.5191, -0.9917, 0.07104), (-1.136, -0.5348, 0.07115), (0.0, -0.101, -0.01095), (-1.136, 0.003055, 0.07004), (-1.136, 0.9723, 0.07235), (-1.13, -0.9917, 0.07234), (-1.13, 0.5433, 0.1048), (-1.13, 0.5433, -0.19), (-0.3882, 0.9723, -0.04002), (-1.138, 0.5433, -0.04002), (-0.3941, 0.5433, -0.19), (-0.3941, 0.5433, 0.1065), (-1.13, -0.9669, 0.1095), (-0.5191, -0.9669, 0.1044), (-0.7632, -0.9669, 0.09933), (-1.13, -0.9669, -0.19), (0.0, 0.1071, -0.07662), (-0.5191, -0.9669, -0.19), (-0.7632, -0.9669, -0.19), (-1.138, -0.9669, -0.04002), (0.0, -0.101, -0.07662), (-0.3882, -0.5348, -0.04002), (-1.005, -0.9669, -0.19), (-1.005, -0.9669, 0.1043), (-0.3941, -0.9669, -0.19), (-0.3941, -0.9669, 0.1097), (-0.3941, -0.5348, 0.1064), (-0.3941, 0.003055, 0.1034), (-0.3941, 0.9723, 0.1097), (-0.3941, -0.5348, -0.19), (-0.3941, 0.003055, -0.19), (-0.3941, 0.9723, -0.19), (-0.5191, 1.0, -0.04002), (-0.3941, -1.0, -0.04002), (-1.005, 0.9723, 0.1052), (-1.005, 0.9723, -0.19), (-1.005, -1.0, -0.04002), (-1.13, 1.0, -0.04002), (-0.5191, -1.0, -0.04002), (-1.138, 0.9723, -0.04002), (-1.005, 1.0, -0.04002), (-0.3882, -0.9669, -0.04002), (-0.3941, 1.0, -0.04002), (-0.3882, 0.5433, -0.04002), (-1.138, -0.5348, -0.04002), (-0.2632, -0.1357, -0.04002), (-1.13, -1.0, -0.04002), (-0.2632, 0.1418, -0.04002), (-0.7632, -1.0, -0.04002), (-0.7632, 1.0, -0.04002), (-1.138, 0.003055, -0.04002), (-0.7632, 0.9723, -0.19), (-0.5191, 0.9723, -0.19), (-0.2632, 0.003055, -0.19), (-1.13, -0.5348, -0.19), (-1.13, 0.003055, -0.19), (-1.13, 0.9723, -0.19), (-0.7632, 0.9723, 0.101), (-0.5191, 0.9723, 0.1052), (-0.2632, 0.003055, 0.1099), (-1.13, -0.5348, 0.1048)], [], [(0, 51, 231, 59), (0, 59, 227, 40), (0, 40, 216, 49), (0, 49, 224, 51), (1, 40, 227, 58), (1, 58, 228, 41), (1, 41, 215, 39), (1, 39, 216, 40), (2, 50, 224, 49), (2, 49, 216, 42), (2, 42, 214, 48), (2, 48, 223, 50), (3, 37, 214, 42), (3, 42, 216, 39), (3, 39, 215, 43), (3, 43, 213, 37), (4, 41, 228, 57), (4, 57, 229, 44), (4, 44, 220, 38), (4, 38, 215, 41), (5, 43, 215, 38), (5, 38, 220, 45), (5, 45, 219, 36), (5, 36, 213, 43), (227, 59, 135, 27), (46, 217, 83, 168), (55, 232, 22, 143), (61, 225, 31, 132), (229, 57, 139, 25), (51, 224, 34, 158), (44, 229, 25, 172), (58, 227, 27, 136), (222, 55, 143, 74), (232, 61, 132, 22), (231, 51, 158, 23), (56, 230, 24, 140), (228, 58, 136, 26), (60, 226, 30, 133), (237, 64, 126, 13), (226, 56, 140, 30), (50, 223, 35, 159), (239, 69, 115, 11), (236, 67, 119, 14), (225, 60, 133, 31), (64, 219, 79, 126), (224, 50, 159, 34), (69, 235, 15, 115), (53, 222, 74, 156), (230, 54, 145, 24), (233, 71, 111, 19), (67, 237, 13, 119), (217, 47, 167, 83), (235, 68, 116, 15), (221, 53, 156, 75), (219, 45, 171, 79), (54, 218, 82, 145), (71, 240, 10, 111), (6, 63, 213, 36), (6, 36, 219, 64), (6, 64, 237, 67), (6, 67, 236, 63), (238, 66, 120, 12), (47, 238, 12, 167), (68, 236, 14, 116), (45, 220, 78, 171), (65, 239, 11, 124), (52, 221, 75, 157), (234, 70, 112, 18), (7, 62, 214, 37), (7, 37, 213, 63), (7, 63, 236, 68), (7, 68, 235, 62), (8, 65, 223, 48), (8, 48, 214, 62), (8, 62, 235, 69), (8, 69, 239, 65), (218, 46, 168, 82), (66, 234, 18, 120), (59, 231, 23, 135), (223, 65, 124, 35), (57, 228, 26, 139), (240, 52, 157, 10), (220, 44, 172, 78), (70, 233, 19, 112), (259, 130, 107, 180), (259, 110, 21, 130), (259, 167, 12, 110), (259, 180, 83, 167), (260, 113, 13, 126), (260, 128, 17, 113), (260, 176, 95, 128), (260, 126, 79, 176), (261, 197, 88, 185), (261, 117, 16, 197), (261, 243, 20, 117), (261, 185, 100, 243), (262, 128, 95, 193), (262, 118, 17, 128), (262, 130, 21, 118), (262, 193, 107, 130), (263, 121, 16, 127), (263, 124, 11, 121), (263, 203, 35, 124), (263, 127, 87, 203), (264, 157, 75, 249), (264, 122, 10, 157), (264, 129, 20, 122), (264, 249, 99, 129), (265, 154, 109, 258), (114, 110, 12, 125), (265, 131, 33, 154), (265, 169, 24, 131), (265, 258, 85, 169), (266, 152, 104, 254), (266, 132, 31, 152), (266, 155, 22, 132), (266, 254, 77, 155), (267, 151, 103, 253), (267, 133, 30, 151), (267, 152, 31, 133), (267, 253, 104, 152), (268, 134, 25, 146), (268, 150, 29, 134), (268, 212, 97, 150), (268, 146, 81, 212), (269, 135, 23, 144), (269, 148, 27, 135), (269, 208, 92, 148), (269, 144, 73, 208), (270, 136, 27, 148), (270, 147, 26, 136), (270, 207, 91, 147), (270, 148, 92, 207), (271, 150, 97, 187), (271, 137, 29, 150), (271, 154, 33, 137), (271, 187, 109, 154), (272, 199, 86, 186), (272, 138, 28, 199), (272, 245, 32, 138), (272, 186, 98, 245), (273, 139, 26, 147), (273, 146, 25, 139), (273, 178, 81, 146), (273, 147, 91, 178), (274, 169, 85, 182), (274, 140, 24, 169), (274, 151, 30, 140), (274, 182, 103, 151), (275, 141, 28, 149), (275, 144, 23, 141), (275, 164, 73, 144), (275, 149, 93, 164), (276, 155, 77, 166), (276, 142, 22, 155), (276, 153, 32, 142), (276, 166, 105, 153), (277, 143, 22, 142), (277, 247, 74, 143), (277, 245, 98, 247), (277, 142, 32, 245), (278, 156, 74, 247), (278, 249, 75, 156), (278, 244, 99, 249), (278, 247, 98, 244), (279, 123, 10, 122), (279, 250, 76, 123), (279, 243, 100, 250), (279, 122, 20, 243), (280, 201, 86, 199), (280, 158, 34, 201), (280, 141, 23, 158), (280, 199, 28, 141), (281, 203, 87, 198), (281, 159, 35, 203), (281, 201, 34, 159), (281, 198, 86, 201), (282, 204, 88, 197), (282, 160, 72, 204), (282, 121, 11, 160), (282, 197, 16, 121), (283, 163, 89, 191), (283, 161, 72, 163), (283, 165, 76, 161), (283, 191, 101, 165), (284, 164, 93, 184), (284, 162, 73, 164), (284, 166, 77, 162), (284, 184, 105, 166), (285, 125, 12, 120), (285, 252, 84, 125), (285, 241, 102, 252), (285, 120, 18, 241), (286, 206, 90, 195), (286, 170, 80, 206), (286, 119, 13, 170), (286, 195, 14, 119), (287, 178, 91, 189), (287, 173, 81, 178), (287, 182, 85, 173), (287, 189, 103, 182), (288, 177, 96, 183), (288, 174, 80, 177), (288, 181, 84, 174), (288, 183, 108, 181), (289, 208, 73, 162), (289, 190, 92, 208), (289, 254, 104, 190), (289, 162, 77, 254), (290, 211, 17, 118), (290, 183, 96, 211), (290, 257, 108, 183), (290, 118, 21, 257), (291, 206, 80, 174), (291, 192, 90, 206), (291, 252, 102, 192), (291, 174, 84, 252), (292, 149, 28, 138), (292, 184, 93, 149), (292, 153, 105, 184), (292, 138, 32, 153), (293, 204, 72, 161), (293, 185, 88, 204), (293, 250, 100, 185), (293, 161, 76, 250), (294, 127, 16, 117), (294, 188, 87, 127), (294, 129, 99, 188), (294, 117, 20, 129), (295, 209, 29, 137), (295, 194, 94, 209), (295, 255, 106, 194), (295, 137, 33, 255), (296, 200, 322, 516), (296, 186, 86, 200), (296, 246, 98, 186), (296, 516, 324, 246), (297, 212, 81, 173), (297, 187, 97, 212), (297, 258, 109, 187), (297, 173, 85, 258), (298, 202, 87, 188), (298, 508, 323, 202), (298, 248, 325, 508), (298, 188, 99, 248), (299, 207, 92, 190), (299, 189, 91, 207), (299, 253, 103, 189), (299, 190, 104, 253), (300, 205, 90, 192), (300, 191, 89, 205), (300, 251, 101, 191), (300, 192, 102, 251), (301, 210, 94, 194), (301, 193, 95, 210), (301, 256, 107, 193), (301, 194, 106, 256), (302, 205, 89, 196), (302, 195, 90, 205), (302, 116, 14, 195), (302, 196, 15, 116), (303, 163, 72, 160), (303, 196, 89, 163), (303, 115, 15, 196), (303, 160, 11, 115), (304, 202, 323, 521), (304, 198, 87, 202), (304, 200, 86, 198), (304, 521, 322, 200), (305, 175, 78, 172), (305, 209, 94, 175), (305, 134, 29, 209), (305, 172, 25, 134), (306, 176, 79, 171), (306, 210, 95, 176), (306, 175, 94, 210), (306, 171, 78, 175), (307, 177, 80, 170), (307, 211, 96, 177), (307, 113, 17, 211), (307, 170, 13, 113), (308, 241, 18, 112), (308, 251, 102, 241), (308, 242, 101, 251), (308, 112, 19, 242), (309, 242, 19, 111), (309, 165, 101, 242), (309, 123, 76, 165), (309, 111, 10, 123), (310, 244, 98, 246), (310, 248, 99, 244), (310, 568, 325, 248), (310, 246, 324, 568), (311, 255, 33, 131), (311, 179, 106, 255), (311, 145, 82, 179), (311, 131, 24, 145), (9, 256, 106, 179), (9, 180, 107, 256), (9, 168, 83, 180), (9, 179, 82, 168), (114, 257, 21, 110), (114, 181, 108, 257), (114, 125, 84, 181), (312, 379, 554, 371), (312, 357, 550, 379), (312, 369, 539, 357), (312, 371, 547, 369), (313, 378, 550, 357), (313, 358, 551, 378), (313, 356, 538, 358), (313, 357, 539, 356), (314, 369, 547, 370), (314, 360, 539, 369), (314, 368, 537, 360), (314, 370, 546, 368), (315, 360, 537, 354), (315, 356, 539, 360), (315, 361, 538, 356), (315, 354, 536, 361), (316, 377, 551, 358), (316, 364, 552, 377), (316, 355, 543, 364), (316, 358, 538, 355), (317, 355, 538, 361), (317, 365, 543, 355), (317, 353, 542, 365), (317, 361, 536, 353), (550, 343, 455, 379), (366, 488, 403, 540), (375, 463, 338, 555), (381, 452, 347, 548), (552, 341, 459, 377), (371, 478, 350, 547), (364, 492, 341, 552), (378, 456, 343, 550), (545, 394, 463, 375), (555, 338, 452, 381), (554, 339, 478, 371), (376, 460, 340, 553), (363, 508, 323, 595), (551, 342, 456, 378), (380, 453, 346, 549), (595, 323, 521, 359), (560, 329, 446, 384), (549, 346, 460, 376), (370, 479, 351, 546), (562, 327, 435, 389), (577, 325, 508, 363), (599, 322, 516, 362), (359, 521, 322, 599), (559, 330, 439, 387), (548, 347, 453, 380), (384, 446, 399, 542), (547, 350, 479, 370), (389, 435, 331, 558), (373, 476, 394, 545), (362, 516, 324, 581), (553, 340, 465, 374), (556, 335, 431, 391), (387, 439, 329, 560), (540, 403, 487, 367), (352, 568, 325, 577), (558, 331, 436, 388), (544, 395, 476, 373), (542, 399, 491, 365), (374, 465, 402, 541), (391, 431, 326, 563), (318, 353, 536, 383), (318, 384, 542, 353), (318, 387, 560, 384), (318, 383, 559, 387), (561, 328, 440, 386), (367, 487, 328, 561), (581, 324, 568, 352), (388, 436, 330, 559), (365, 491, 398, 543), (385, 444, 327, 562), (372, 477, 395, 544), (557, 334, 432, 390), (319, 354, 537, 382), (319, 383, 536, 354), (319, 388, 559, 383), (319, 382, 558, 388), (320, 368, 546, 385), (320, 382, 537, 368), (320, 389, 558, 382), (320, 385, 562, 389), (541, 402, 488, 366), (386, 440, 334, 557), (379, 455, 339, 554), (546, 351, 444, 385), (377, 459, 342, 551), (563, 326, 477, 372), (543, 398, 492, 364), (390, 432, 335, 556), (585, 500, 427, 450), (585, 450, 337, 430), (585, 430, 328, 487), (585, 487, 403, 500), (586, 446, 329, 433), (586, 433, 333, 448), (586, 448, 415, 496), (586, 496, 399, 446), (587, 505, 408, 519), (587, 519, 332, 437), (587, 437, 336, 566), (587, 566, 420, 505), (588, 514, 415, 448), (588, 448, 333, 438), (588, 438, 337, 450), (588, 450, 427, 514), (589, 447, 332, 441), (589, 441, 327, 444), (589, 444, 351, 526), (589, 526, 407, 447), (590, 573, 395, 477), (590, 477, 326, 442), (590, 442, 336, 449), (590, 449, 419, 573), (591, 584, 429, 474), (434, 445, 328, 430), (591, 474, 349, 451), (591, 451, 340, 489), (591, 489, 405, 584), (592, 579, 424, 472), (592, 472, 347, 452), (592, 452, 338, 475), (592, 475, 397, 579), (593, 578, 423, 471), (593, 471, 346, 453), (593, 453, 347, 472), (593, 472, 424, 578), (594, 466, 341, 454), (594, 454, 345, 470), (594, 470, 417, 535), (594, 535, 401, 466), (596, 464, 339, 455), (596, 455, 343, 468), (596, 468, 412, 531), (596, 531, 393, 464), (597, 468, 343, 456), (597, 456, 342, 467), (597, 467, 411, 530), (597, 530, 412, 468), (598, 507, 417, 470), (598, 470, 345, 457), (598, 457, 349, 474), (598, 474, 429, 507), (600, 506, 406, 522), (600, 522, 344, 458), (600, 458, 348, 569), (600, 569, 418, 506), (601, 467, 342, 459), (601, 459, 341, 466), (601, 466, 401, 498), (601, 498, 411, 467), (602, 502, 405, 489), (602, 489, 340, 460), (602, 460, 346, 471), (602, 471, 423, 502), (603, 469, 344, 461), (603, 461, 339, 464), (603, 464, 393, 484), (603, 484, 413, 469), (604, 486, 397, 475), (604, 475, 338, 462), (604, 462, 348, 473), (604, 473, 425, 486), (605, 462, 338, 463), (605, 463, 394, 571), (605, 571, 418, 569), (605, 569, 348, 462), (606, 571, 394, 476), (606, 476, 395, 573), (606, 573, 419, 567), (606, 567, 418, 571), (607, 442, 326, 443), (607, 443, 396, 574), (607, 574, 420, 566), (607, 566, 336, 442), (608, 522, 406, 524), (608, 524, 350, 478), (608, 478, 339, 461), (608, 461, 344, 522), (609, 520, 407, 526), (609, 526, 351, 479), (609, 479, 350, 524), (609, 524, 406, 520), (610, 519, 408, 527), (610, 527, 392, 480), (610, 480, 327, 441), (610, 441, 332, 519), (611, 512, 409, 483), (611, 483, 392, 481), (611, 481, 396, 485), (611, 485, 421, 512), (612, 504, 413, 484), (612, 484, 393, 482), (612, 482, 397, 486), (612, 486, 425, 504), (613, 440, 328, 445), (613, 445, 404, 576), (613, 576, 422, 564), (613, 564, 334, 440), (614, 517, 410, 529), (614, 529, 400, 490), (614, 490, 329, 439), (614, 439, 330, 517), (615, 510, 411, 498), (615, 498, 401, 493), (615, 493, 405, 502), (615, 502, 423, 510), (616, 503, 416, 497), (616, 497, 400, 494), (616, 494, 404, 501), (616, 501, 428, 503), (617, 482, 393, 531), (617, 531, 412, 511), (617, 511, 424, 579), (617, 579, 397, 482), (618, 438, 333, 534), (618, 534, 416, 503), (618, 503, 428, 583), (618, 583, 337, 438), (619, 494, 400, 529), (619, 529, 410, 513), (619, 513, 422, 576), (619, 576, 404, 494), (620, 458, 344, 469), (620, 469, 413, 504), (620, 504, 425, 473), (620, 473, 348, 458), (621, 481, 392, 527), (621, 527, 408, 505), (621, 505, 420, 574), (621, 574, 396, 481), (622, 437, 332, 447), (622, 447, 407, 509), (622, 509, 419, 449), (622, 449, 336, 437), (623, 457, 345, 532), (623, 532, 414, 515), (623, 515, 426, 580), (623, 580, 349, 457), (624, 516, 322, 523), (624, 523, 406, 506), (624, 506, 418, 570), (624, 570, 324, 516), (625, 493, 401, 535), (625, 535, 417, 507), (625, 507, 429, 584), (625, 584, 405, 493), (626, 509, 407, 525), (626, 525, 323, 508), (626, 508, 325, 572), (626, 572, 419, 509), (627, 511, 412, 530), (627, 530, 411, 510), (627, 510, 423, 578), (627, 578, 424, 511), (628, 513, 410, 528), (628, 528, 409, 512), (628, 512, 421, 575), (628, 575, 422, 513), (629, 515, 414, 533), (629, 533, 415, 514), (629, 514, 427, 582), (629, 582, 426, 515), (630, 518, 409, 528), (630, 528, 410, 517), (630, 517, 330, 436), (630, 436, 331, 518), (631, 480, 392, 483), (631, 483, 409, 518), (631, 518, 331, 435), (631, 435, 327, 480), (632, 521, 323, 525), (632, 525, 407, 520), (632, 520, 406, 523), (632, 523, 322, 521), (633, 492, 398, 495), (633, 495, 414, 532), (633, 532, 345, 454), (633, 454, 341, 492), (634, 491, 399, 496), (634, 496, 415, 533), (634, 533, 414, 495), (634, 495, 398, 491), (635, 490, 400, 497), (635, 497, 416, 534), (635, 534, 333, 433), (635, 433, 329, 490), (636, 432, 334, 564), (636, 564, 422, 575), (636, 575, 421, 565), (636, 565, 335, 432), (637, 431, 335, 565), (637, 565, 421, 485), (637, 485, 396, 443), (637, 443, 326, 431), (638, 570, 418, 567), (638, 567, 419, 572), (638, 572, 325, 568), (638, 568, 324, 570), (639, 451, 349, 580), (639, 580, 426, 499), (639, 499, 402, 465), (639, 465, 340, 451), (321, 499, 426, 582), (321, 582, 427, 500), (321, 500, 403, 488), (321, 488, 402, 499), (434, 430, 337, 583), (434, 583, 428, 501), (434, 501, 404, 445)])
me_plane.materials.append(mat_material_004)
me_plane.use_remesh_preserve_volume = False
me_plane.use_remesh_preserve_attributes = False
me_plane.use_mirror_vertex_groups = False
me_plane.update()
me_cylinder = bpy.data.meshes.new('Cylinder')
me_cylinder.from_pydata([(0.1504, 0.08681, 1.0), (2.844e-08, 0.1736, 1.0), (0.1504, -0.08681, 1.0), (-2.108e-09, -0.1736, 1.0), (-0.1504, -0.08681, 1.0), (-0.1504, 0.08681, 1.0), (0.1504, 0.08681, 1.045), (2.167e-09, 0.1736, 1.045), (0.1504, -0.08681, 1.045), (-2.838e-08, -0.1736, 1.045), (-0.1504, -0.08681, 1.045), (-0.1504, 0.08681, 1.045), (1.297, 0.7488, 1.356), (2.081e-07, 1.498, 1.356), (1.297, -0.7488, 1.356), (-5.541e-08, -1.498, 1.356), (-1.297, -0.7488, 1.356), (-1.297, 0.7488, 1.356)], [], [(1, 5, 11, 7), (7, 11, 17, 13), (5, 4, 10, 11), (4, 3, 9, 10), (3, 2, 8, 9), (2, 0, 6, 8), (0, 1, 7, 6), (11, 10, 16, 17), (10, 9, 15, 16), (9, 8, 14, 15), (8, 6, 12, 14), (6, 7, 13, 12), (6, 8, 9, 10, 11, 7)])
me_cylinder.materials.append(mat_material_001)
me_cylinder.materials.append(mat_material_002)
me_cylinder.use_remesh_preserve_volume = False
me_cylinder.use_remesh_preserve_attributes = False
me_cylinder.use_mirror_vertex_groups = False
me_cylinder.update()

# ---- objects
ob_plane_002 = bpy.data.objects.new('Plane.002', me_plane_002)
ob_cylinder_001 = bpy.data.objects.new('Cylinder.001', me_cylinder_001)
ob_camera = bpy.data.objects.new('Camera', cam_camera)
ob_plane_001 = bpy.data.objects.new('Plane.001', me_plane_001)
ob_plane = bpy.data.objects.new('Plane', me_plane)
ob_cylinder = bpy.data.objects.new('Cylinder', me_cylinder)

# ---- transforms, parenting, visibility, modifiers, constraints
ob_plane_002.location = (0.0, 0.0, 1.045)
ob_plane_002.rotation_euler = (0.5585, 0.0, 0.0)
ob_plane_002.scale = (4.232, 1.203, 0.1212)
ob_plane_002.lineart.crease_threshold = 0.0
ob_cylinder_001.location = (0.0, 0.0, 1.019)
ob_cylinder_001.rotation_euler = (1.571, 0.0, 0.0)
ob_cylinder_001.scale = (1.019, 1.019, 1.778)
ob_cylinder_001.lineart.crease_threshold = 0.0
ob_camera.location = (-1.775, -12.78, 6.181)
ob_camera.rotation_euler = (1.218, -1.607e-06, -0.1324)
ob_camera.scale = (1.0, 1.0, 1.0)
ob_camera.lineart.crease_threshold = 0.0
ob_plane_001.location = (-3.953, 0.2594, 8.641)
ob_plane_001.rotation_euler = (-0.1511, -0.4337, 0.2983)
ob_plane_001.scale = (3.139, 3.139, 3.139)
ob_plane_001.lineart.crease_threshold = 0.0
ob_plane.location = (0.0, 0.0, 1.045)
ob_plane.rotation_euler = (0.5585, 0.0, 0.0)
ob_plane.scale = (4.232, 1.203, 0.1212)
ob_plane.lineart.crease_threshold = 0.0
ob_cylinder.location = (0.0, 0.0, 1.019)
ob_cylinder.rotation_euler = (1.571, 0.0, 0.0)
ob_cylinder.scale = (1.019, 1.019, 1.778)
ob_cylinder.lineart.crease_threshold = 0.0

# ---- collection membership
col_collection_1.objects.link(ob_plane_002)
col_collection_1.objects.link(ob_cylinder_001)
col_collection_1.objects.link(ob_camera)
col_collection_1.objects.link(ob_plane_001)
col_collection_1.objects.link(ob_plane)
col_collection_1.objects.link(ob_cylinder)

# ---- scene / render settings (as saved in the file)
scene.camera = ob_camera
scene.frame_start = 1; scene.frame_end = 250; scene.frame_set(1)
scene.render.engine = 'CYCLES'
scene.render.resolution_percentage = 50
scene.render.dither_intensity = 0.0
scene.cycles.use_denoising = False
scene.cycles.samples = 10
scene.cycles.sampling_pattern = 'TABULATED_SOBOL'
scene.cycles.light_sampling_threshold = 0.0
scene.cycles.use_adaptive_sampling = False
scene.cycles.use_light_tree = False
scene.cycles.blur_glossy = 0.0
scene.cycles.pixel_filter_type = 'GAUSSIAN'
scene.cycles.sample_clamp_indirect = 0.0
scene.view_settings.view_transform = 'Standard'
bpy.context.view_layer.update()
